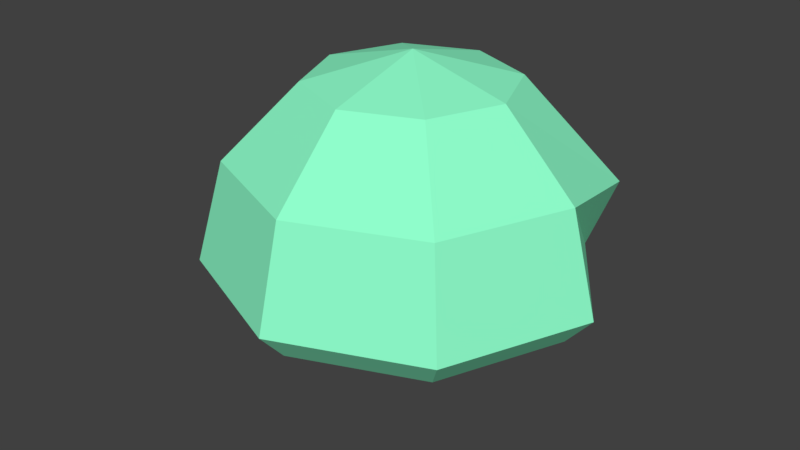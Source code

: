 # Source: spiritskull.blend  (saved by Blender 2.77.0; exported with 4.5.12 LTS)
import bpy
from mathutils import Matrix  # noqa: F401  (used for matrix-valued properties, if any)

bpy.ops.wm.read_factory_settings(use_empty=True)
scene = bpy.context.scene
scene.name = 'Scene'

# ---- collections
col_collection_1 = bpy.data.collections.new('Collection 1'); scene.collection.children.link(col_collection_1)

# ---- materials (node trees are filled in below, after node groups)
mat_boneglow = bpy.data.materials.new('BoneGlow')
mat_boneglow.alpha_threshold = 0.0
mat_boneglow.use_transparent_shadow = False
mat_boneglow.diffuse_color = (0.2789, 1.0, 0.6065, 1.0)
mat_boneglow.roughness = 0.5

# ---- material node trees

# ---- world
world_world = bpy.data.worlds.new('World'); scene.world = world_world
world_world.color = (0.05088, 0.05088, 0.05088)
world_world.use_sun_shadow = False
world_world.sun_shadow_jitter_overblur = 0.0
world_world.cycles.sampling_method = 'MANUAL'

# ---- meshes
me_sphere = bpy.data.meshes.new('Sphere')
me_sphere.from_pydata([(-0.4886, -0.5579, 1.508), (-0.8547, -0.5579, 1.142), (-0.9886, -0.5579, 0.6421), (-0.8547, -0.5579, 0.4891), (-0.4886, -0.5579, 0.3298), (-0.3422, -0.2043, 1.508), (-0.6962, 0.05449, 1.006), (-0.5009, 0.1104, 0.6421), (-0.3029, 0.05448, 0.3488), (-0.2642, -0.04584, 0.06209), (0.01136, -0.05789, 1.508), (0.01136, 0.2056, 1.095), (0.01136, 0.2681, 0.6421), (0.01136, 0.1955, 0.2972), (0.01136, 0.0396, -0.01599), (0.01136, -0.5579, 1.642), (0.3649, -0.2043, 1.508), (0.7476, 0.05449, 1.006), (0.607, 0.03397, 0.6421), (0.281, 0.05448, 0.3488), (0.2304, -0.04584, 0.06097), (0.01136, -0.5579, 0.1958), (0.5114, -0.5579, 1.508), (0.8774, -0.5579, 1.142), (1.011, -0.5579, 0.6421), (0.8774, -0.5579, 0.4891), (0.5114, -0.5579, 0.3298), (0.3649, -0.9114, 1.508), (0.6237, -1.17, 1.142), (0.7185, -1.265, 0.6421), (0.6237, -1.17, 0.4891), (0.3649, -0.9114, 0.3298), (0.01136, -1.058, 1.508), (0.01136, -1.424, 1.142), (0.01136, -1.558, 0.6421), (0.01136, -1.424, 0.4891), (0.01136, -1.058, 0.3298), (-0.3422, -0.9114, 1.508), (-0.601, -1.17, 1.142), (-0.6957, -1.265, 0.6421), (-0.601, -1.17, 0.4891), (-0.3422, -0.9114, 0.3298), (-0.5577, -0.04659, 1.019), (-0.3764, 0.01105, 0.7615), (0.01062, 0.1357, 0.9313), (0.01062, 0.167, 0.9031), (0.6183, -0.04659, 1.019), (0.4777, -0.0671, 0.7717)], [], [(4, 3, 8, 9), (2, 1, 6, 7), (0, 15, 5), (21, 4, 9), (3, 2, 7, 8), (1, 0, 5, 6), (12, 7, 43, 45), (5, 15, 10), (21, 9, 14), (8, 7, 12, 13), (6, 5, 10, 11), (9, 8, 13, 14), (10, 15, 16), (21, 14, 20), (13, 12, 18, 19), (11, 10, 16, 17), (14, 13, 19, 20), (11, 17, 46, 44), (21, 20, 26), (19, 18, 24, 25), (17, 16, 22, 23), (20, 19, 25, 26), (18, 17, 23, 24), (16, 15, 22), (21, 26, 31), (25, 24, 29, 30), (23, 22, 27, 28), (26, 25, 30, 31), (24, 23, 28, 29), (22, 15, 27), (21, 31, 36), (30, 29, 34, 35), (28, 27, 32, 33), (31, 30, 35, 36), (29, 28, 33, 34), (27, 15, 32), (35, 34, 39, 40), (33, 32, 37, 38), (36, 35, 40, 41), (34, 33, 38, 39), (32, 15, 37), (21, 36, 41), (38, 37, 0, 1), (41, 40, 3, 4), (39, 38, 1, 2), (37, 15, 0), (21, 41, 4), (40, 39, 2, 3), (43, 42, 44, 45), (45, 44, 46, 47), (17, 18, 47, 46), (18, 12, 45, 47), (6, 11, 44, 42), (7, 6, 42, 43)])
me_sphere.materials.append(mat_boneglow)
me_sphere.use_remesh_preserve_volume = False
me_sphere.use_remesh_preserve_attributes = False
me_sphere.use_mirror_vertex_groups = False
me_sphere.update()

# ---- objects
ob_sphere = bpy.data.objects.new('Sphere', me_sphere)

# ---- transforms, parenting, visibility, modifiers, constraints
ob_sphere.location = (0.0, 0.0, 0.0)
ob_sphere.lineart.crease_threshold = 0.0

# ---- collection membership
col_collection_1.objects.link(ob_sphere)

# ---- scene / render settings (as saved in the file)
scene.frame_start = 1; scene.frame_end = 250; scene.frame_set(1)
scene.render.engine = 'BLENDER_EEVEE_NEXT'
scene.render.resolution_percentage = 50
scene.render.dither_intensity = 0.0
scene.cycles.use_denoising = False
scene.cycles.samples = 128
scene.cycles.sampling_pattern = 'TABULATED_SOBOL'
scene.cycles.light_sampling_threshold = 0.0
scene.cycles.use_adaptive_sampling = False
scene.cycles.use_light_tree = False
scene.cycles.blur_glossy = 0.0
scene.cycles.sample_clamp_indirect = 0.0
scene.view_settings.view_transform = 'Standard'
bpy.context.view_layer.update()

# ---- added for rendering (the .blend has no active camera and no usable light): camera, sun
cam_auto = bpy.data.cameras.new('AutoCamera')
cam_auto.lens = 50.0
cam_auto.sensor_width = 36.0
cam_auto.clip_end = 1000.0
ob_auto_camera = bpy.data.objects.new('AutoCamera', cam_auto)
scene.collection.objects.link(ob_auto_camera)
ob_auto_camera.location = (2.94936, -4.1705, 3.16347)
ob_auto_camera.rotation_euler = (1.09748, -7.21219e-08, 0.694738)
scene.camera = ob_auto_camera
light_auto_sun = bpy.data.lights.new('AutoSun', 'SUN')
light_auto_sun.energy = 3.0
light_auto_sun.angle = 0.0523599
ob_auto_sun = bpy.data.objects.new('AutoSun', light_auto_sun)
scene.collection.objects.link(ob_auto_sun)
ob_auto_sun.rotation_euler = (0.872665, 0.174533, 0.523599)
bpy.context.view_layer.update()
